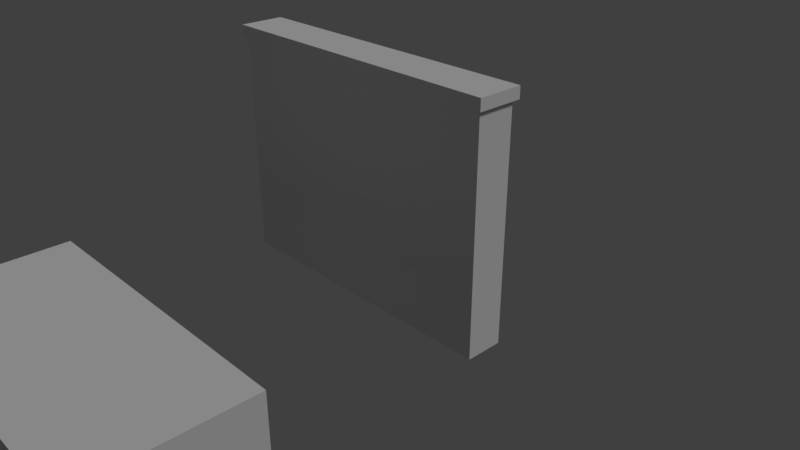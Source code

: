 # Source: Practica1.blend  (saved by Blender 2.79.0; exported with 4.5.12 LTS)
import bpy
from mathutils import Matrix  # noqa: F401  (used for matrix-valued properties, if any)

bpy.ops.wm.read_factory_settings(use_empty=True)
scene = bpy.context.scene
scene.name = 'Scene'

# ---- collections
col_collection_1 = bpy.data.collections.new('Collection 1'); scene.collection.children.link(col_collection_1)

# ---- materials (node trees are filled in below, after node groups)
mat_piso1 = bpy.data.materials.new('Piso1')
mat_piso1.alpha_threshold = 0.0
mat_piso1.use_transparent_shadow = False
mat_piso1.roughness = 0.5
mat_pared4 = bpy.data.materials.new('Pared4')
mat_pared4.alpha_threshold = 0.0
mat_pared4.use_transparent_shadow = False
mat_pared4.roughness = 0.5
mat_pared3 = bpy.data.materials.new('Pared3')
mat_pared3.alpha_threshold = 0.0
mat_pared3.use_transparent_shadow = False
mat_pared3.roughness = 0.5
mat_pared2 = bpy.data.materials.new('Pared2')
mat_pared2.alpha_threshold = 0.0
mat_pared2.use_transparent_shadow = False
mat_pared2.roughness = 0.5
mat_pared1 = bpy.data.materials.new('Pared1')
mat_pared1.alpha_threshold = 0.0
mat_pared1.use_transparent_shadow = False
mat_pared1.roughness = 0.5
mat_pared1.line_color = (0.0, 0.0, 0.0, 1.0)

# ---- material node trees

# ---- world
world_world = bpy.data.worlds.new('World'); scene.world = world_world
world_world.color = (0.05088, 0.05088, 0.05088)
world_world.use_sun_shadow = False
world_world.sun_shadow_jitter_overblur = 0.0
world_world.cycles.sampling_method = 'MANUAL'

# ---- cameras
cam_camera = bpy.data.cameras.new('Camera')
cam_camera.clip_end = 100.0
cam_camera.lens = 35.0
cam_camera.sensor_width = 32.0
cam_camera.sensor_height = 18.0
cam_camera.ortho_scale = 7.314
cam_camera.dof.focus_distance = 0.0
cam_camera.dof.aperture_fstop = 128.0

# ---- lights
light_lamp = bpy.data.lights.new('Lamp', 'SUN')
light_lamp.transmission_factor = 0.0
light_lamp.cutoff_distance = 30.0
light_lamp.angle = 0.1993
light_lamp.energy = 1.0
light_lamp.shadow_buffer_clip_start = 1.001
light_lamp.shadow_soft_size = 0.1
light_lamp.shadow_cascade_max_distance = 1000.0

# ---- meshes
me_cube_004 = bpy.data.meshes.new('Cube.004')
me_cube_004.from_pydata([(-1.0, -1.0, -1.0), (-1.0, -1.0, 1.0), (-1.0, 1.0, -1.0), (-1.0, 1.0, 1.0), (1.0, -1.0, -1.0), (1.0, -1.0, 1.0), (1.0, 1.0, -1.0), (1.0, 1.0, 1.0)], [], [(0, 1, 3, 2), (2, 3, 7, 6), (6, 7, 5, 4), (4, 5, 1, 0), (2, 6, 4, 0), (7, 3, 1, 5)])
_uv = me_cube_004.uv_layers.new(name='UVMap')
_uv.uv.foreach_set('vector', [0.0001998, 0.9998, 0.0001998, 0.6669, 0.3331, 0.6669, 0.3331, 0.9998, 0.6669, 0.3331, 0.6669, 0.0001998, 0.9998, 0.0001998, 0.9998, 0.3331, 0.3331, 0.3335, 0.3331, 0.6665, 0.0001998, 0.6665, 0.0001998, 0.3335, 0.6687, 0.3381, 0.6687, 0.671, 0.3358, 0.671, 0.3358, 0.3381, 0.6665, 0.3331, 0.3335, 0.3331, 0.3335, 0.0001998, 0.6665, 0.0001998, 0.3331, 0.3331, 0.0001998, 0.3331, 0.0001998, 0.0001998, 0.3331, 0.0001998])
me_cube_004.materials.append(mat_piso1)
me_cube_004.use_remesh_preserve_volume = False
me_cube_004.use_remesh_preserve_attributes = False
me_cube_004.use_mirror_vertex_groups = False
me_cube_004.update()
me_cube_003 = bpy.data.meshes.new('Cube.003')
me_cube_003.from_pydata([(-1.0, -1.0, -1.0), (-1.0, -1.0, 1.0), (-1.0, 1.0, -1.0), (-1.0, 1.0, 1.0), (1.0, -1.0, -1.0), (1.0, -1.0, 1.0), (1.0, 1.0, -1.0), (1.0, 1.0, 1.0), (0.3152, 1.0, -1.0), (0.3152, 1.0, 1.0), (0.3152, -1.0, -1.0), (0.3152, -1.0, 1.0), (-0.312, 1.0, -1.0), (-0.312, -1.0, 1.0), (-0.312, 1.0, 1.0), (-0.312, -1.0, -1.0)], [], [(0, 1, 3, 2), (8, 9, 7, 6), (6, 7, 5, 4), (15, 13, 1, 0), (8, 6, 4, 10), (14, 3, 1, 13), (7, 9, 11, 5), (12, 8, 10, 15), (4, 5, 11, 10), (12, 14, 9, 8), (2, 3, 14, 12), (2, 12, 15, 0), (9, 14, 13, 11), (10, 11, 13, 15)])
_uv = me_cube_003.uv_layers.new(name='UVMap')
_uv.uv.foreach_set('vector', [0.4007, 0.5881, 0.4007, 0.6677, 0.6084, 0.6677, 0.6084, 0.5881, 0.3412, 0.5938, 0.3412, 0.6734, 0.6674, 0.6734, 0.6674, 0.5938, 0.6108, 0.6677, 0.6108, 0.5881, 0.3983, 0.5881, 0.3983, 0.6677, 0.6759, 0.6677, 0.6759, 0.5881, 0.3316, 0.5881, 0.3316, 0.6677, 0.4977, 0.5886, 0.3313, 0.5886, 0.3313, 0.6682, 0.4977, 0.6682, 0.673, 0.5858, 0.3356, 0.5858, 0.3356, 0.6653, 0.673, 0.6653, 0.663, 0.5944, 0.3368, 0.5944, 0.3368, 0.6739, 0.663, 0.6739, 0.581, 0.5886, 0.4977, 0.5886, 0.4977, 0.6682, 0.581, 0.6682, 0.6674, 0.6734, 0.6674, 0.5938, 0.3412, 0.5938, 0.3412, 0.6734, 0.3329, 0.5881, 0.3329, 0.6676, 0.6641, 0.6676, 0.6641, 0.5881, 0.3335, 0.5881, 0.3335, 0.6676, 0.4167, 0.6676, 0.4167, 0.5881, 0.6679, 0.5829, 0.3316, 0.5829, 0.3316, 0.6625, 0.6679, 0.6625, 0.6661, 0.5858, 0.3428, 0.5858, 0.3428, 0.6653, 0.6661, 0.6653, 0.6695, 0.6648, 0.6695, 0.5853, 0.3334, 0.5853, 0.3334, 0.6648])
me_cube_003.materials.append(mat_pared4)
me_cube_003.use_remesh_preserve_volume = False
me_cube_003.use_remesh_preserve_attributes = False
me_cube_003.use_mirror_vertex_groups = False
me_cube_003.update()
me_cube_002 = bpy.data.meshes.new('Cube.002')
me_cube_002.from_pydata([(-1.0, -1.0, -1.0), (-1.0, -1.0, 1.0), (-1.0, 1.0, -1.0), (-1.0, 1.0, 1.0), (1.0, -1.0, -1.0), (1.0, -1.0, 1.0), (1.0, 1.0, -1.0), (1.0, 1.0, 1.0)], [], [(0, 1, 3, 2), (2, 3, 7, 6), (6, 7, 5, 4), (4, 5, 1, 0), (2, 6, 4, 0), (7, 3, 1, 5)])
_uv = me_cube_002.uv_layers.new(name='UVMap')
_uv.uv.foreach_set('vector', [1.0, 0.6782, 1.0, 1.011, 0.6674, 1.011, 0.6674, 0.6782, 0.9997, 0.6743, 0.9997, 1.001, 0.6733, 1.001, 0.6733, 0.6742, 1.0, 0.6741, 1.0, 1.007, 0.6674, 1.007, 0.6674, 0.6741, 1.004, 0.6741, 1.004, 1.007, 0.6714, 1.007, 0.6714, 0.6741, 0.9998, 1.005, 0.6669, 1.005, 0.6669, 0.6724, 0.9998, 0.6724, 0.9989, 1.003, 0.666, 1.003, 0.666, 0.6701, 0.9989, 0.6701])
me_cube_002.materials.append(mat_pared3)
me_cube_002.use_remesh_preserve_volume = False
me_cube_002.use_remesh_preserve_attributes = False
me_cube_002.use_mirror_vertex_groups = False
me_cube_002.update()
me_cube_001 = bpy.data.meshes.new('Cube.001')
me_cube_001.from_pydata([(-1.0, -1.0, -1.0), (-1.0, -1.0, 1.0), (-1.0, 1.0, -1.0), (-1.0, 1.0, 1.0), (1.0, -1.0, -1.0), (1.0, -1.0, 1.0), (1.0, 1.0, -1.0), (1.0, 1.0, 1.0)], [], [(0, 1, 3, 2), (2, 3, 7, 6), (6, 7, 5, 4), (4, 5, 1, 0), (2, 6, 4, 0), (7, 3, 1, 5)])
_uv = me_cube_001.uv_layers.new(name='UVMap')
_uv.uv.foreach_set('vector', [0.6642, 0.666, 0.6642, 0.3331, 0.9971, 0.3331, 0.9971, 0.666, 0.6705, 0.6633, 0.6705, 0.3304, 1.003, 0.3304, 1.003, 0.6633, 1.004, 0.3299, 1.004, 0.6628, 0.6714, 0.6628, 0.6714, 0.3299, 1.0, 0.3335, 1.0, 0.6665, 0.6673, 0.6665, 0.6673, 0.3335, 1.008, 0.6597, 0.6746, 0.6597, 0.6746, 0.3268, 1.008, 0.3268, 1.004, 0.6597, 0.6714, 0.6597, 0.6714, 0.3268, 1.004, 0.3268])
me_cube_001.materials.append(mat_pared2)
me_cube_001.use_remesh_preserve_volume = False
me_cube_001.use_remesh_preserve_attributes = False
me_cube_001.use_mirror_vertex_groups = False
me_cube_001.update()
me_cube = bpy.data.meshes.new('Cube')
me_cube.from_pydata([(1.0, 1.0, -1.0), (1.0, -1.0, -1.0), (-1.0, -1.0, -1.0), (-1.0, 1.0, -1.0), (1.0, 1.0, 1.0), (1.0, -1.0, 1.0), (-1.0, -1.0, 1.0), (-1.0, 1.0, 1.0)], [], [(0, 1, 2, 3), (4, 7, 6, 5), (0, 4, 5, 1), (1, 5, 6, 2), (2, 6, 7, 3), (4, 0, 3, 7)])
_uv = me_cube.uv_layers.new(name='Pared1')
_uv.uv.foreach_set('vector', [0.6727, 1.002, 0.3397, 1.002, 0.3397, 0.6689, 0.6727, 0.6689, 0.6643, 1.002, 0.3314, 1.002, 0.3314, 0.6689, 0.6643, 0.6689, 0.6706, 0.6679, 0.6706, 1.001, 0.3376, 1.001, 0.3376, 0.6679, 0.6706, 0.6669, 0.6706, 0.9998, 0.3376, 0.9998, 0.3376, 0.6669, 0.3356, 0.9988, 0.3356, 0.6658, 0.6685, 0.6658, 0.6685, 0.9988, 0.6727, 0.6679, 0.6727, 1.001, 0.3397, 1.001, 0.3397, 0.6679])
me_cube.materials.append(mat_pared1)
me_cube.use_remesh_preserve_volume = False
me_cube.use_remesh_preserve_attributes = False
me_cube.use_mirror_vertex_groups = False
me_cube.update()

# ---- objects
ob_cube_004 = bpy.data.objects.new('Cube.004', me_cube_004)
ob_cube_003 = bpy.data.objects.new('Cube.003', me_cube_003)
ob_cube_002 = bpy.data.objects.new('Cube.002', me_cube_002)
ob_cube_001 = bpy.data.objects.new('Cube.001', me_cube_001)
ob_cube = bpy.data.objects.new('Cube', me_cube)
ob_lamp = bpy.data.objects.new('Lamp', light_lamp)
ob_camera = bpy.data.objects.new('Camera', cam_camera)

# ---- transforms, parenting, visibility, modifiers, constraints
ob_cube_004.location = (0.0, 0.0, 0.0)
ob_cube_004.scale = (2.0, 1.0, 0.5)
ob_cube_004.lineart.crease_threshold = 0.0
ob_cube_003.location = (0.0, 4.0, 2.57)
ob_cube_003.scale = (2.05, 0.3, 0.075)
ob_cube_003.lineart.crease_threshold = 0.0
ob_cube_002.location = (0.0, 4.0, 2.0)
ob_cube_002.scale = (2.0, 0.25, 0.5)
ob_cube_002.lineart.crease_threshold = 0.0
ob_cube_001.location = (0.0, 4.0, 1.0)
ob_cube_001.scale = (2.0, 0.25, 0.5)
ob_cube_001.lineart.crease_threshold = 0.0
ob_cube.location = (0.0, 4.0, 0.0)
ob_cube.scale = (2.0, 0.25, 0.5)
ob_cube.lock_rotations_4d = False
ob_cube.empty_display_type = 'ARROWS'
ob_cube.lineart.crease_threshold = 0.0
ob_lamp.location = (4.076, 1.005, 5.904)
ob_lamp.rotation_euler = (0.6503, 0.05522, 1.866)
ob_lamp.lock_rotations_4d = False
ob_lamp.empty_display_type = 'ARROWS'
ob_lamp.color = (0.0, 0.0, 0.0, 0.0)
ob_lamp.lineart.crease_threshold = 0.0
ob_camera.location = (7.481, -2.508, 5.344)
ob_camera.rotation_euler = (1.109, 0.0, 0.8149)
ob_camera.lock_rotations_4d = False
ob_camera.empty_display_type = 'ARROWS'
ob_camera.color = (0.0, 0.0, 0.0, 0.0)
ob_camera.display_type = 'WIRE'
ob_camera.lineart.crease_threshold = 0.0

# ---- collection membership
col_collection_1.objects.link(ob_cube_004)
col_collection_1.objects.link(ob_cube_003)
col_collection_1.objects.link(ob_cube_002)
col_collection_1.objects.link(ob_cube_001)
col_collection_1.objects.link(ob_cube)
col_collection_1.objects.link(ob_lamp)
col_collection_1.objects.link(ob_camera)

# ---- scene / render settings (as saved in the file)
scene.camera = ob_camera
scene.frame_start = 1; scene.frame_end = 250; scene.frame_set(0)
scene.render.engine = 'BLENDER_EEVEE_NEXT'
scene.render.resolution_percentage = 50
scene.render.dither_intensity = 0.0
scene.cycles.use_denoising = False
scene.cycles.samples = 128
scene.cycles.sampling_pattern = 'TABULATED_SOBOL'
scene.cycles.use_adaptive_sampling = False
scene.cycles.use_light_tree = False
scene.cycles.blur_glossy = 0.0
scene.cycles.sample_clamp_indirect = 0.0
scene.view_settings.view_transform = 'Standard'
bpy.context.view_layer.update()
